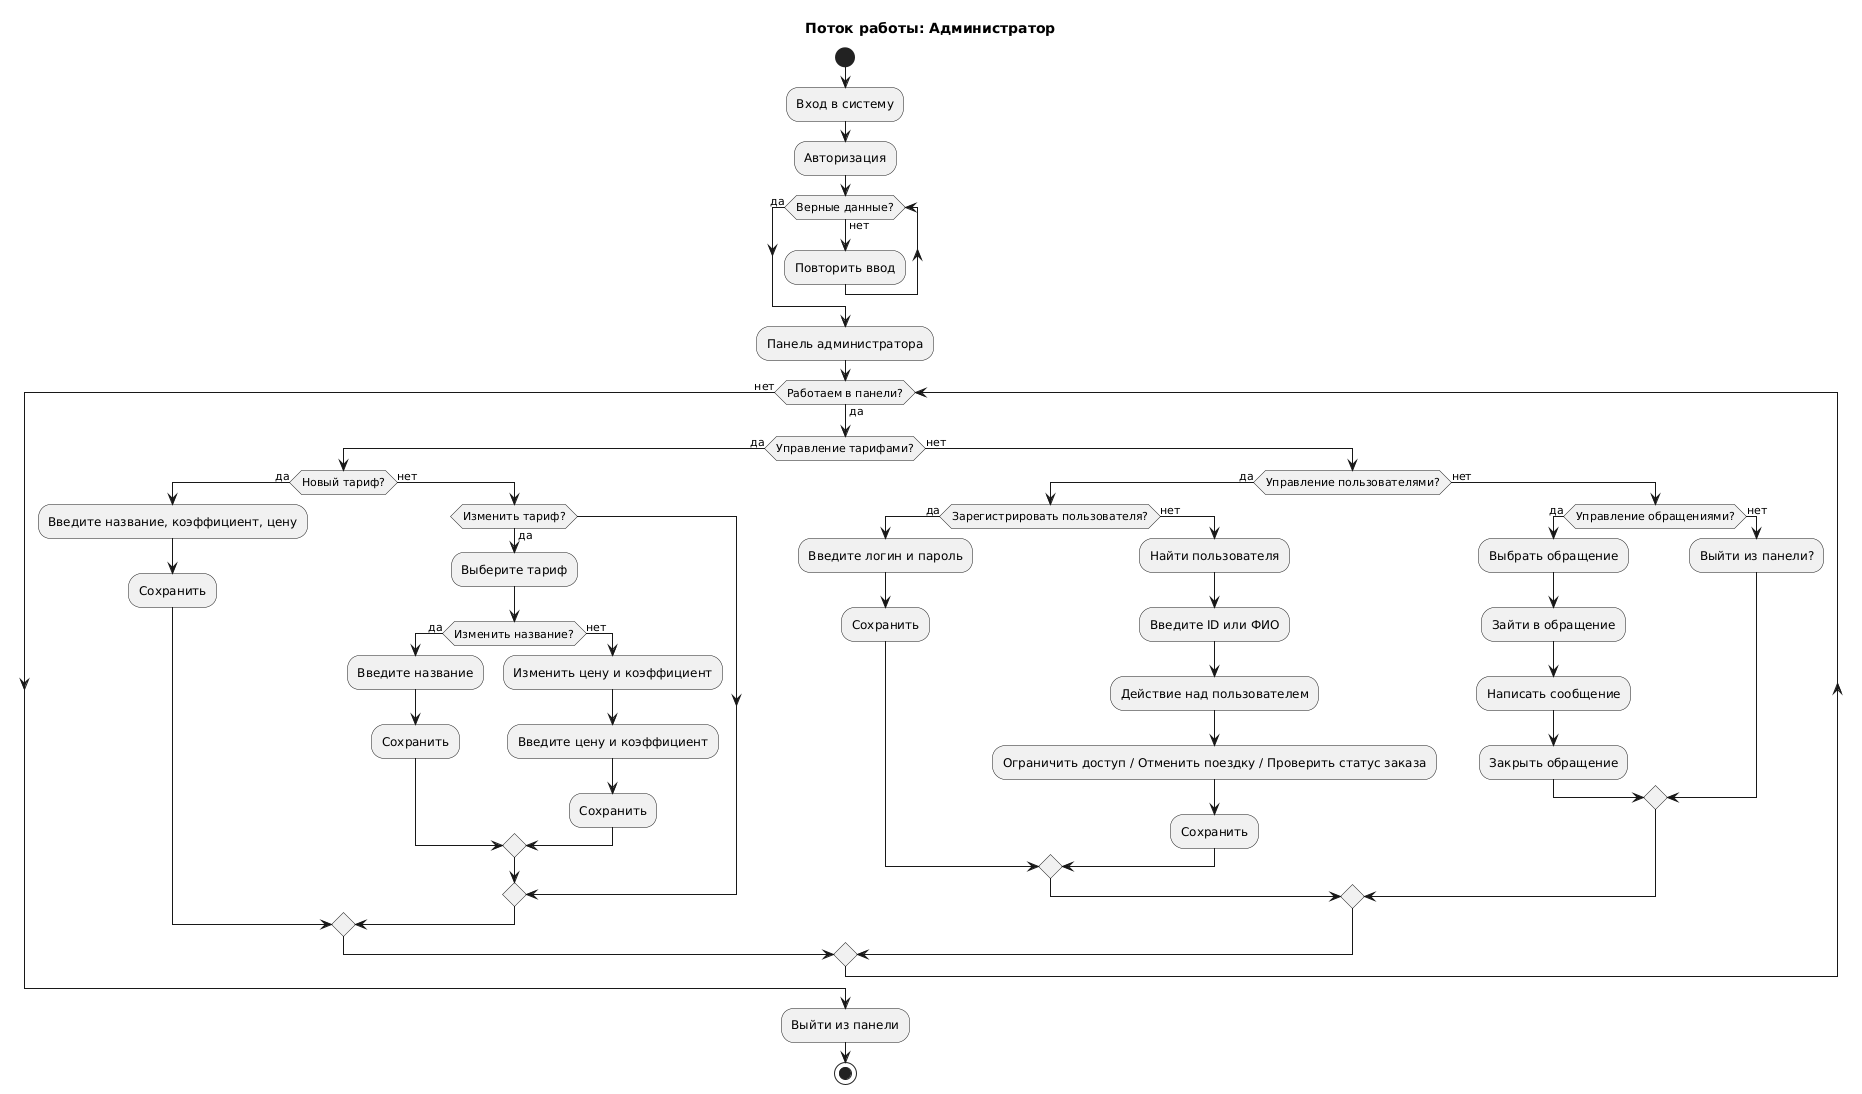

The diagram above was rendered by PlantUML. Its source (embedded in the PNG):
@startuml
title Поток работы: Администратор
skinparam defaultFontName "Arial"
start
:Вход в систему;
:Авторизация;

while (Верные данные?) is (нет)
  :Повторить ввод;
endwhile (да)

:Панель администратора;

while (Работаем в панели?) is (да)

  if (Управление тарифами?) then (да)
    if (Новый тариф?) then (да)
      :Введите название, коэффициент, цену;
      :Сохранить;
    else (нет)
      if (Изменить тариф?) then (да)
        :Выберите тариф;
        if (Изменить название?) then (да)
          :Введите название;
          :Сохранить;
        else (нет)
          :Изменить цену и коэффициент;
          :Введите цену и коэффициент;
          :Сохранить;
        endif
      endif
    endif

  else (нет)
    if (Управление пользователями?) then (да)
      if (Зарегистрировать пользователя?) then (да)
        :Введите логин и пароль;
        :Сохранить;
      else (нет)
        :Найти пользователя;
        :Введите ID или ФИО;
        :Действие над пользователем;
        :Ограничить доступ / Отменить поездку / Проверить статус заказа;
        :Сохранить;
      endif

    else (нет)
      if (Управление обращениями?) then (да)
        :Выбрать обращение;
        :Зайти в обращение;
        :Написать сообщение;
        :Закрыть обращение;
      else (нет)
        ' Ничего не выбрано — возврат к панели
        :Выйти из панели?;
      endif
    endif
  endif

endwhile (нет)

:Выйти из панели;
stop
@enduml